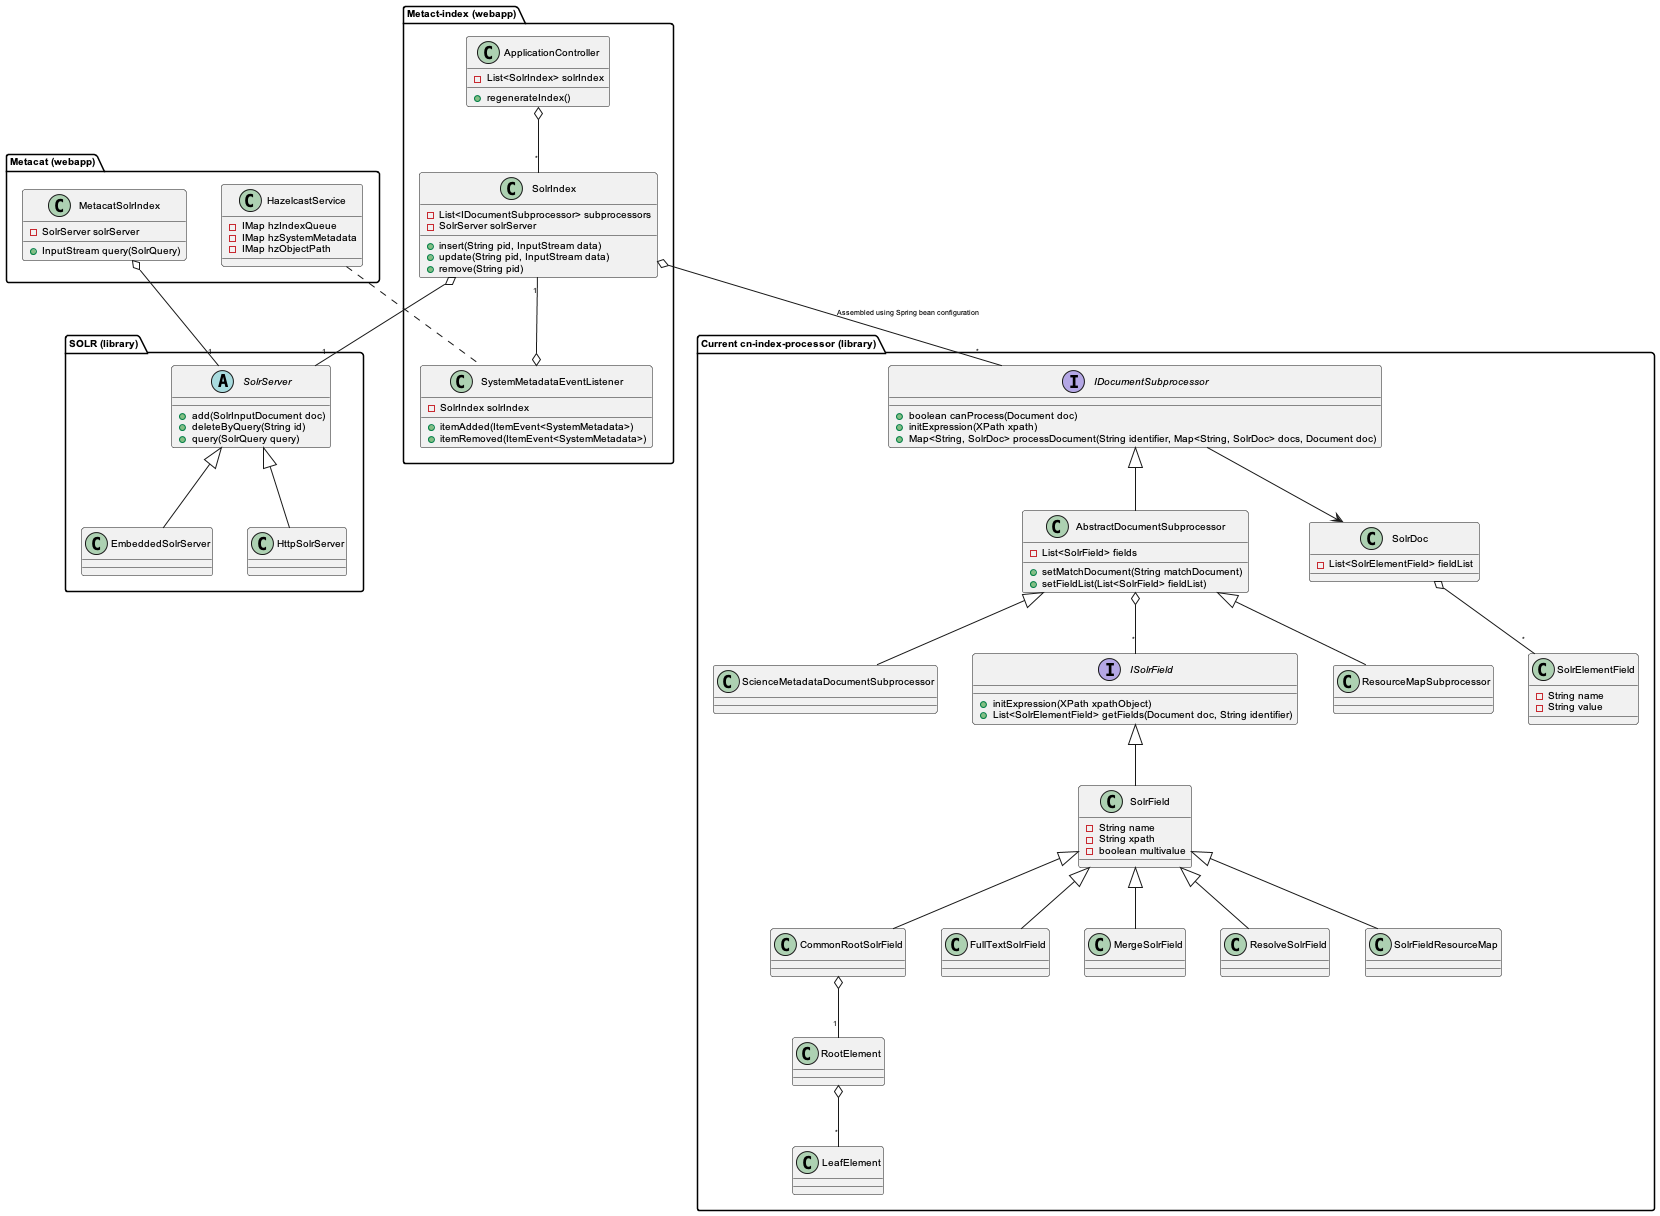

The diagram above was rendered by PlantUML. Its source (embedded in the PNG):
@startuml images/indexing-class-diagram.png
skinparam activityFontColor black
skinparam activityFontSize 10
skinparam activityFontName arial
skinparam activityArrowFontColor black
skinparam activityArrowFontSize 10
skinparam activityArrowFontName arial
skinparam classArrowFontColor black
skinparam classArrowFontSize 10
skinparam classArrowFontName arial
skinparam classAttributeFontColor black
skinparam classAttributeFontSize 10
skinparam classAttributeFontName arial
skinparam classFontColor black
skinparam classFontSize 10
skinparam classFontName arial
skinparam componentFontColor black
skinparam componentFontSize 10
skinparam componentFontName arial
skinparam componentArrowFontColor black
skinparam componentArrowFontSize 10
skinparam componentArrowFontName arial
skinparam noteFontColor black
skinparam noteFontSize 10
skinparam noteFontName arial
skinparam packageFontColor black
skinparam packageFontSize 10
skinparam packageFontName arial
skinparam sequenceActorFontColor black
skinparam sequenceActorFontSize 10
skinparam sequenceActorFontName arial
skinparam sequenceArrowFontColor black
skinparam sequenceArrowFontSize 10
skinparam sequenceArrowFontName arial
skinparam sequenceGroupingFontColor black
skinparam sequenceGroupingFontSize 10
skinparam sequenceGroupingFontName arial
skinparam sequenceGroupingHeaderFontColor black
skinparam sequenceGroupingHeaderFontSize 10
skinparam sequenceGroupingHeaderFontName arial
skinparam sequenceParticipantFontColor black
skinparam sequenceParticipantFontSize 10
skinparam sequenceParticipantFontName arial
skinparam sequenceTitleFontColor black
skinparam sequenceTitleFontSize 10
skinparam sequenceTitleFontName arial
skinparam titleFontColor black
skinparam titleFontSize 10
skinparam titleFontName arial
skinparam usecaseFontColor black
skinparam usecaseFontSize 7
skinparam usecaseFontName arial
skinparam usecaseActorFontColor black
skinparam usecaseActorFontSize 7
skinparam usecaseActorFontName arial
skinparam usecaseArrowFontColor black
skinparam usecaseArrowFontSize 7
skinparam usecaseArrowFontName arial

	package "Current cn-index-processor (library)" {
	
		interface IDocumentSubprocessor {
			+ boolean canProcess(Document doc)
			+ initExpression(XPath xpath)
			+ Map<String, SolrDoc> processDocument(String identifier, Map<String, SolrDoc> docs, Document doc)
		}
		class AbstractDocumentSubprocessor {
			- List<SolrField> fields
			+ setMatchDocument(String matchDocument)
			+ setFieldList(List<SolrField> fieldList) 
		}
		class ResourceMapSubprocessor {
		}
		class ScienceMetadataDocumentSubprocessor {
		}
			  
		interface ISolrField {
			+ initExpression(XPath xpathObject)
			+ List<SolrElementField> getFields(Document doc, String identifier)
		}
		class SolrField {
			- String name
			- String xpath
			- boolean multivalue
		}
		class CommonRootSolrField {
		}
		class RootElement {
		}
		class LeafElement {
		}
		class FullTextSolrField {
		}
		class MergeSolrField {
		}
		class ResolveSolrField {
		}
		class SolrFieldResourceMap {
		}
		
		class SolrDoc {
		      - List<SolrElementField> fieldList
		}
		
		class SolrElementField {
		      - String name
		      - String value
		}
		    
	}
	
	IDocumentSubprocessor <|-- AbstractDocumentSubprocessor
	AbstractDocumentSubprocessor <|-- ResourceMapSubprocessor
	AbstractDocumentSubprocessor <|-- ScienceMetadataDocumentSubprocessor

	ISolrField <|-- SolrField
	SolrField <|-- CommonRootSolrField
	CommonRootSolrField o--"1" RootElement
	RootElement o--"*" LeafElement
	SolrField <|-- FullTextSolrField
	SolrField <|-- MergeSolrField
	SolrField <|-- ResolveSolrField			
	SolrField <|-- SolrFieldResourceMap
	
	AbstractDocumentSubprocessor o--"*" ISolrField
	
	IDocumentSubprocessor --> SolrDoc
	
	SolrDoc o--"*" SolrElementField
	
	package "SOLR (library)" {
        
      abstract class SolrServer {
          + add(SolrInputDocument doc)
          + deleteByQuery(String id)
          + query(SolrQuery query)
      }
      class EmbeddedSolrServer {
      }
      class HttpSolrServer {
      }
  
  }
  
  SolrServer <|-- EmbeddedSolrServer
  SolrServer <|-- HttpSolrServer
	
	package "Metact-index (webapp)" {
		  
		class ApplicationController {
		    - List<SolrIndex> solrIndex
		    + regenerateIndex()
		}
		
		class SolrIndex {
			- List<IDocumentSubprocessor> subprocessors
			- SolrServer solrServer
			+ insert(String pid, InputStream data)
			+ update(String pid, InputStream data)
			+ remove(String pid)
		}

		class SystemMetadataEventListener {
			- SolrIndex solrIndex
			+ itemAdded(ItemEvent<SystemMetadata>)
			+ itemRemoved(ItemEvent<SystemMetadata>)
		}
	
	}
	
	package "Metacat (webapp)" {
		  
		class MetacatSolrIndex {
			- SolrServer solrServer
			+ InputStream query(SolrQuery)
		}
		
		class HazelcastService {
			- IMap hzIndexQueue
			- IMap hzSystemMetadata
			- IMap hzObjectPath
		}
		
	}
	
	MetacatSolrIndex o--"1" SolrServer
	HazelcastService .. SystemMetadataEventListener
	
	ApplicationController o--"*" SolrIndex
	SolrIndex o--"1" SolrServer	
	SolrIndex "1"--o SystemMetadataEventListener
	SolrIndex o--"*" IDocumentSubprocessor: Assembled using Spring bean configuration
	
	
	

@enduml